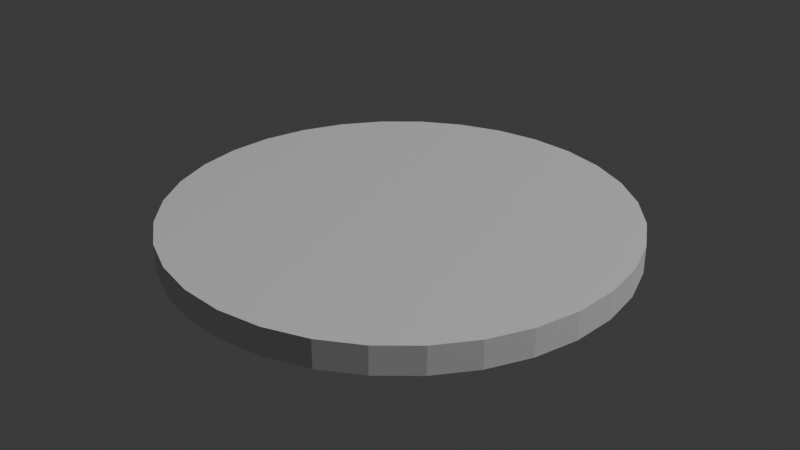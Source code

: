 # Source: Drain.blend  (saved by Blender 4.5.90; exported with 4.5.12 LTS)
import bpy
from mathutils import Matrix  # noqa: F401  (used for matrix-valued properties, if any)

bpy.ops.wm.read_factory_settings(use_empty=True)
scene = bpy.context.scene
scene.name = 'Scene'

# ---- collections
col_collection = bpy.data.collections.new('Collection'); scene.collection.children.link(col_collection)

# ---- world
world_world = bpy.data.worlds.new('World'); scene.world = world_world
world_world.use_nodes = True; world_world.node_tree.nodes.clear()
_N = world_world.node_tree.nodes; _L = world_world.node_tree.links
n0 = _N.new('ShaderNodeOutputWorld'); n0.name = 'World Output'; n0.location = (200, 100)
n1 = _N.new('ShaderNodeBackground'); n1.name = 'Background'; n1.location = (-200, 100)
n1.inputs[0].default_value = (0.05088, 0.05088, 0.05088, 1.0)
_L.new(n1.outputs[0], n0.inputs[0])
n0.is_active_output = True
world_world.color = (0.05088, 0.05088, 0.05088)
world_world.sun_shadow_jitter_overblur = 0.0

# ---- lights
light_light = bpy.data.lights.new('Light', 'POINT')
light_light.energy = 1000.0
light_light.shadow_soft_size = 0.1

# ---- meshes
me_cylinder = bpy.data.meshes.new('Cylinder')
me_cylinder.from_pydata([(0.0, 1.0, -1.0), (0.0, 1.0, 1.0), (0.1951, 0.9808, -1.0), (0.1951, 0.9808, 1.0), (0.3827, 0.9239, -1.0), (0.3827, 0.9239, 1.0), (0.5556, 0.8315, -1.0), (0.5556, 0.8315, 1.0), (0.7071, 0.7071, -1.0), (0.7071, 0.7071, 1.0), (0.8315, 0.5556, -1.0), (0.8315, 0.5556, 1.0), (0.9239, 0.3827, -1.0), (0.9239, 0.3827, 1.0), (0.9808, 0.1951, -1.0), (0.9808, 0.1951, 1.0), (1.0, 0.0, -1.0), (1.0, 0.0, 1.0), (0.9808, -0.1951, -1.0), (0.9808, -0.1951, 1.0), (0.9239, -0.3827, -1.0), (0.9239, -0.3827, 1.0), (0.8315, -0.5556, -1.0), (0.8315, -0.5556, 1.0), (0.7071, -0.7071, -1.0), (0.7071, -0.7071, 1.0), (0.5556, -0.8315, -1.0), (0.5556, -0.8315, 1.0), (0.3827, -0.9239, -1.0), (0.3827, -0.9239, 1.0), (0.1951, -0.9808, -1.0), (0.1951, -0.9808, 1.0), (0.0, -1.0, -1.0), (0.0, -1.0, 1.0), (-0.1951, -0.9808, -1.0), (-0.1951, -0.9808, 1.0), (-0.3827, -0.9239, -1.0), (-0.3827, -0.9239, 1.0), (-0.5556, -0.8315, -1.0), (-0.5556, -0.8315, 1.0), (-0.7071, -0.7071, -1.0), (-0.7071, -0.7071, 1.0), (-0.8315, -0.5556, -1.0), (-0.8315, -0.5556, 1.0), (-0.9239, -0.3827, -1.0), (-0.9239, -0.3827, 1.0), (-0.9808, -0.1951, -1.0), (-0.9808, -0.1951, 1.0), (-1.0, 0.0, -1.0), (-1.0, 0.0, 1.0), (-0.9808, 0.1951, -1.0), (-0.9808, 0.1951, 1.0), (-0.9239, 0.3827, -1.0), (-0.9239, 0.3827, 1.0), (-0.8315, 0.5556, -1.0), (-0.8315, 0.5556, 1.0), (-0.7071, 0.7071, -1.0), (-0.7071, 0.7071, 1.0), (-0.5556, 0.8315, -1.0), (-0.5556, 0.8315, 1.0), (-0.3827, 0.9239, -1.0), (-0.3827, 0.9239, 1.0), (-0.1951, 0.9808, -1.0), (-0.1951, 0.9808, 1.0)], [], [(0, 1, 3, 2), (2, 3, 5, 4), (4, 5, 7, 6), (6, 7, 9, 8), (8, 9, 11, 10), (10, 11, 13, 12), (12, 13, 15, 14), (14, 15, 17, 16), (16, 17, 19, 18), (18, 19, 21, 20), (20, 21, 23, 22), (22, 23, 25, 24), (24, 25, 27, 26), (26, 27, 29, 28), (28, 29, 31, 30), (30, 31, 33, 32), (32, 33, 35, 34), (34, 35, 37, 36), (36, 37, 39, 38), (38, 39, 41, 40), (40, 41, 43, 42), (42, 43, 45, 44), (44, 45, 47, 46), (46, 47, 49, 48), (48, 49, 51, 50), (50, 51, 53, 52), (52, 53, 55, 54), (54, 55, 57, 56), (56, 57, 59, 58), (58, 59, 61, 60), (3, 1, 63, 61, 59, 57, 55, 53, 51, 49, 47, 45, 43, 41, 39, 37, 35, 33, 31, 29, 27, 25, 23, 21, 19, 17, 15, 13, 11, 9, 7, 5), (60, 61, 63, 62), (62, 63, 1, 0), (0, 2, 4, 6, 8, 10, 12, 14, 16, 18, 20, 22, 24, 26, 28, 30, 32, 34, 36, 38, 40, 42, 44, 46, 48, 50, 52, 54, 56, 58, 60, 62)])
_uv = me_cylinder.uv_layers.new(name='UVMap')
_uv.uv.foreach_set('vector', [1.0, 0.5, 1.0, 1.0, 0.9688, 1.0, 0.9688, 0.5, 0.9688, 0.5, 0.9688, 1.0, 0.9375, 1.0, 0.9375, 0.5, 0.9375, 0.5, 0.9375, 1.0, 0.9062, 1.0, 0.9062, 0.5, 0.9062, 0.5, 0.9062, 1.0, 0.875, 1.0, 0.875, 0.5, 0.875, 0.5, 0.875, 1.0, 0.8438, 1.0, 0.8438, 0.5, 0.8438, 0.5, 0.8438, 1.0, 0.8125, 1.0, 0.8125, 0.5, 0.8125, 0.5, 0.8125, 1.0, 0.7812, 1.0, 0.7812, 0.5, 0.7812, 0.5, 0.7812, 1.0, 0.75, 1.0, 0.75, 0.5, 0.75, 0.5, 0.75, 1.0, 0.7188, 1.0, 0.7188, 0.5, 0.7188, 0.5, 0.7188, 1.0, 0.6875, 1.0, 0.6875, 0.5, 0.6875, 0.5, 0.6875, 1.0, 0.6562, 1.0, 0.6562, 0.5, 0.6562, 0.5, 0.6562, 1.0, 0.625, 1.0, 0.625, 0.5, 0.625, 0.5, 0.625, 1.0, 0.5938, 1.0, 0.5938, 0.5, 0.5938, 0.5, 0.5938, 1.0, 0.5625, 1.0, 0.5625, 0.5, 0.5625, 0.5, 0.5625, 1.0, 0.5312, 1.0, 0.5312, 0.5, 0.5312, 0.5, 0.5312, 1.0, 0.5, 1.0, 0.5, 0.5, 0.5, 0.5, 0.5, 1.0, 0.4688, 1.0, 0.4688, 0.5, 0.4688, 0.5, 0.4688, 1.0, 0.4375, 1.0, 0.4375, 0.5, 0.4375, 0.5, 0.4375, 1.0, 0.4062, 1.0, 0.4062, 0.5, 0.4062, 0.5, 0.4062, 1.0, 0.375, 1.0, 0.375, 0.5, 0.375, 0.5, 0.375, 1.0, 0.3438, 1.0, 0.3438, 0.5, 0.3438, 0.5, 0.3438, 1.0, 0.3125, 1.0, 0.3125, 0.5, 0.3125, 0.5, 0.3125, 1.0, 0.2812, 1.0, 0.2812, 0.5, 0.2812, 0.5, 0.2812, 1.0, 0.25, 1.0, 0.25, 0.5, 0.25, 0.5, 0.25, 1.0, 0.2188, 1.0, 0.2188, 0.5, 0.2188, 0.5, 0.2188, 1.0, 0.1875, 1.0, 0.1875, 0.5, 0.1875, 0.5, 0.1875, 1.0, 0.1562, 1.0, 0.1562, 0.5, 0.1562, 0.5, 0.1562, 1.0, 0.125, 1.0, 0.125, 0.5, 0.125, 0.5, 0.125, 1.0, 0.09375, 1.0, 0.09375, 0.5, 0.09375, 0.5, 0.09375, 1.0, 0.0625, 1.0, 0.0625, 0.5, 0.2968, 0.4854, 0.25, 0.49, 0.2032, 0.4854, 0.1582, 0.4717, 0.1167, 0.4496, 0.08029, 0.4197, 0.05045, 0.3833, 0.02827, 0.3418, 0.01461, 0.2968, 0.01, 0.25, 0.01461, 0.2032, 0.02827, 0.1582, 0.05045, 0.1167, 0.08029, 0.08029, 0.1167, 0.05045, 0.1582, 0.02827, 0.2032, 0.01461, 0.25, 0.01, 0.2968, 0.01461, 0.3418, 0.02827, 0.3833, 0.05045, 0.4197, 0.08029, 0.4496, 0.1167, 0.4717, 0.1582, 0.4854, 0.2032, 0.49, 0.25, 0.4854, 0.2968, 0.4717, 0.3418, 0.4496, 0.3833, 0.4197, 0.4197, 0.3833, 0.4496, 0.3418, 0.4717, 0.0625, 0.5, 0.0625, 1.0, 0.03125, 1.0, 0.03125, 0.5, 0.03125, 0.5, 0.03125, 1.0, 0.0, 1.0, 0.0, 0.5, 0.75, 0.49, 0.7968, 0.4854, 0.8418, 0.4717, 0.8833, 0.4496, 0.9197, 0.4197, 0.9496, 0.3833, 0.9717, 0.3418, 0.9854, 0.2968, 0.99, 0.25, 0.9854, 0.2032, 0.9717, 0.1582, 0.9496, 0.1167, 0.9197, 0.08029, 0.8833, 0.05045, 0.8418, 0.02827, 0.7968, 0.01461, 0.75, 0.01, 0.7032, 0.01461, 0.6582, 0.02827, 0.6167, 0.05045, 0.5803, 0.08029, 0.5504, 0.1167, 0.5283, 0.1582, 0.5146, 0.2032, 0.51, 0.25, 0.5146, 0.2968, 0.5283, 0.3418, 0.5504, 0.3833, 0.5803, 0.4197, 0.6167, 0.4496, 0.6582, 0.4717, 0.7032, 0.4854])
me_cylinder.update()

# ---- objects
ob_light = bpy.data.objects.new('Light', light_light)
ob_cylinder = bpy.data.objects.new('Cylinder', me_cylinder)

# ---- transforms, parenting, visibility, modifiers, constraints
ob_light.location = (4.076, 1.005, 5.904)
ob_light.rotation_euler = (0.6503, 0.05522, 1.866)
ob_light.lock_rotations_4d = False
ob_light.empty_display_type = 'ARROWS'
ob_light.color = (0.0, 0.0, 0.0, 0.0)
ob_light.lineart.crease_threshold = 0.0
ob_cylinder.location = (0.0, 0.0, 0.0)
ob_cylinder.scale = (0.3231, 0.3231, 0.01961)

# ---- collection membership
col_collection.objects.link(ob_light)
col_collection.objects.link(ob_cylinder)

# ---- scene / render settings (as saved in the file)
scene.frame_start = 1; scene.frame_end = 250; scene.frame_set(1)
scene.render.engine = 'BLENDER_EEVEE_NEXT'
bpy.context.view_layer.update()

# ---- added for rendering (the .blend has no active camera): camera
cam_auto = bpy.data.cameras.new('AutoCamera')
cam_auto.lens = 50.0
cam_auto.sensor_width = 36.0
cam_auto.clip_end = 1000.0
ob_auto_camera = bpy.data.objects.new('AutoCamera', cam_auto)
scene.collection.objects.link(ob_auto_camera)
ob_auto_camera.location = (0.84634, -1.01561, 0.677072)
ob_auto_camera.rotation_euler = (1.09748, -7.21219e-08, 0.694738)
scene.camera = ob_auto_camera
bpy.context.view_layer.update()

